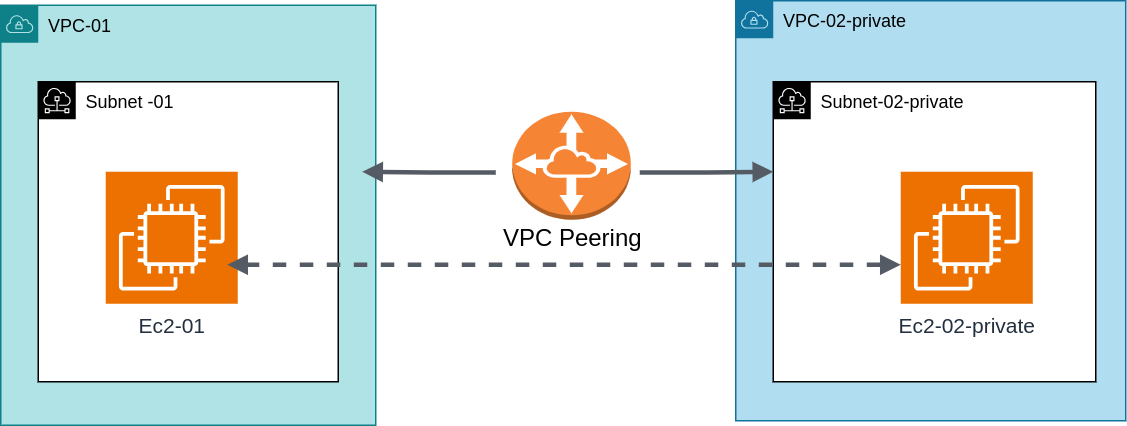

The diagram above was exported from draw.io. Its source (the exported page's mxGraphModel, read from the mxfile embedded in the PNG):
<mxGraphModel dx="1360" dy="843" grid="1" gridSize="10" guides="1" tooltips="1" connect="1" arrows="1" fold="1" page="1" pageScale="1" pageWidth="850" pageHeight="1100" math="0" shadow="0">
  <root>
    <mxCell id="0" />
    <mxCell id="1" parent="0" />
    <mxCell id="9-T2egR0Jl3b6uBK-NAV-1" value="VPC-01" style="sketch=0;outlineConnect=0;html=1;whiteSpace=wrap;fontSize=12;fontStyle=0;shape=mxgraph.aws4.group;grIcon=mxgraph.aws4.group_vpc;strokeColor=#0e8088;fillColor=#b0e3e6;verticalAlign=top;align=left;spacingLeft=30;dashed=0;" vertex="1" parent="1">
      <mxGeometry x="50" y="259" width="250" height="280" as="geometry" />
    </mxCell>
    <mxCell id="9-T2egR0Jl3b6uBK-NAV-2" value="VPC-02-private" style="sketch=0;outlineConnect=0;html=1;whiteSpace=wrap;fontSize=12;fontStyle=0;shape=mxgraph.aws4.group;grIcon=mxgraph.aws4.group_vpc;strokeColor=#10739e;fillColor=#b1ddf0;verticalAlign=top;align=left;spacingLeft=30;dashed=0;" vertex="1" parent="1">
      <mxGeometry x="540" y="256" width="260" height="280" as="geometry" />
    </mxCell>
    <mxCell id="9-T2egR0Jl3b6uBK-NAV-4" value="Subnet -01" style="sketch=0;outlineConnect=0;html=1;whiteSpace=wrap;fontSize=12;fontStyle=0;shape=mxgraph.aws4.group;grIcon=mxgraph.aws4.group_subnet;verticalAlign=top;align=left;spacingLeft=30;dashed=0;" vertex="1" parent="1">
      <mxGeometry x="75" y="310" width="200" height="200" as="geometry" />
    </mxCell>
    <mxCell id="9-T2egR0Jl3b6uBK-NAV-5" value="Subnet-02-private&lt;br&gt;" style="sketch=0;outlineConnect=0;html=1;whiteSpace=wrap;fontSize=12;fontStyle=0;shape=mxgraph.aws4.group;grIcon=mxgraph.aws4.group_subnet;verticalAlign=top;align=left;spacingLeft=30;dashed=0;" vertex="1" parent="1">
      <mxGeometry x="565" y="310" width="215" height="200" as="geometry" />
    </mxCell>
    <mxCell id="9-T2egR0Jl3b6uBK-NAV-6" value="Ec2-01&lt;br style=&quot;font-size: 14px;&quot;&gt;&lt;br style=&quot;font-size: 14px;&quot;&gt;" style="sketch=0;points=[[0,0,0],[0.25,0,0],[0.5,0,0],[0.75,0,0],[1,0,0],[0,1,0],[0.25,1,0],[0.5,1,0],[0.75,1,0],[1,1,0],[0,0.25,0],[0,0.5,0],[0,0.75,0],[1,0.25,0],[1,0.5,0],[1,0.75,0]];outlineConnect=0;fontColor=#232F3E;fillColor=#ED7100;strokeColor=#ffffff;dashed=0;verticalLabelPosition=bottom;verticalAlign=top;align=center;html=1;fontSize=14;fontStyle=0;aspect=fixed;shape=mxgraph.aws4.resourceIcon;resIcon=mxgraph.aws4.ec2;" vertex="1" parent="1">
      <mxGeometry x="120" y="370" width="88" height="88" as="geometry" />
    </mxCell>
    <mxCell id="9-T2egR0Jl3b6uBK-NAV-7" value="Ec2-02-private&lt;br style=&quot;font-size: 14px;&quot;&gt;" style="sketch=0;points=[[0,0,0],[0.25,0,0],[0.5,0,0],[0.75,0,0],[1,0,0],[0,1,0],[0.25,1,0],[0.5,1,0],[0.75,1,0],[1,1,0],[0,0.25,0],[0,0.5,0],[0,0.75,0],[1,0.25,0],[1,0.5,0],[1,0.75,0]];outlineConnect=0;fontColor=#232F3E;fillColor=#ED7100;strokeColor=#ffffff;dashed=0;verticalLabelPosition=bottom;verticalAlign=top;align=center;html=1;fontSize=14;fontStyle=0;aspect=fixed;shape=mxgraph.aws4.resourceIcon;resIcon=mxgraph.aws4.ec2;" vertex="1" parent="1">
      <mxGeometry x="650" y="370" width="88" height="88" as="geometry" />
    </mxCell>
    <mxCell id="9-T2egR0Jl3b6uBK-NAV-8" value="VPC Peering" style="outlineConnect=0;dashed=0;verticalLabelPosition=bottom;verticalAlign=top;align=center;html=1;shape=mxgraph.aws3.vpc_peering;fillColor=#F58534;gradientColor=none;spacing=-2;fontSize=16;" vertex="1" parent="1">
      <mxGeometry x="391" y="330" width="79" height="72" as="geometry" />
    </mxCell>
    <mxCell id="9-T2egR0Jl3b6uBK-NAV-12" value="" style="edgeStyle=orthogonalEdgeStyle;html=1;endArrow=none;elbow=vertical;startArrow=block;startFill=1;strokeColor=#545B64;rounded=0;strokeWidth=3;" edge="1" parent="1">
      <mxGeometry width="100" relative="1" as="geometry">
        <mxPoint x="291" y="370" as="sourcePoint" />
        <mxPoint x="380" y="370.5" as="targetPoint" />
      </mxGeometry>
    </mxCell>
    <mxCell id="9-T2egR0Jl3b6uBK-NAV-14" value="" style="edgeStyle=orthogonalEdgeStyle;html=1;endArrow=none;elbow=vertical;startArrow=block;startFill=1;strokeColor=#545B64;rounded=0;strokeWidth=3;" edge="1" parent="1">
      <mxGeometry width="100" relative="1" as="geometry">
        <mxPoint x="565" y="370" as="sourcePoint" />
        <mxPoint x="476" y="370.5" as="targetPoint" />
      </mxGeometry>
    </mxCell>
    <mxCell id="9-T2egR0Jl3b6uBK-NAV-15" value="" style="edgeStyle=orthogonalEdgeStyle;html=1;endArrow=block;elbow=vertical;startArrow=block;startFill=1;endFill=1;strokeColor=#545B64;rounded=0;strokeWidth=3;dashed=1;" edge="1" parent="1">
      <mxGeometry width="100" relative="1" as="geometry">
        <mxPoint x="201" y="432" as="sourcePoint" />
        <mxPoint x="650" y="432" as="targetPoint" />
      </mxGeometry>
    </mxCell>
  </root>
</mxGraphModel>